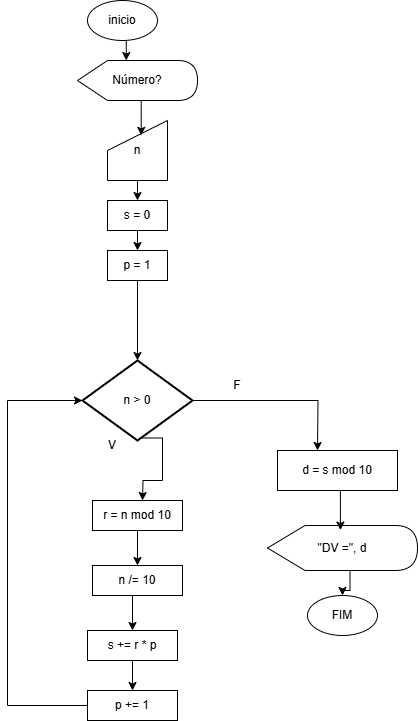

The diagram above was exported from draw.io. Its source (the exported page's mxGraphModel, read from the mxfile embedded in the PNG):
<mxGraphModel dx="1191" dy="662" grid="1" gridSize="10" guides="1" tooltips="1" connect="1" arrows="1" fold="1" page="1" pageScale="1" pageWidth="827" pageHeight="1169" math="0" shadow="0">
  <root>
    <mxCell id="0" />
    <mxCell id="1" parent="0" />
    <mxCell id="FEkAA9If9pSXq6y206o3-1" value="FIM" style="ellipse;whiteSpace=wrap;html=1;" parent="1" vertex="1">
      <mxGeometry x="440" y="615" width="70" height="40" as="geometry" />
    </mxCell>
    <mxCell id="jP7nxxtH-EZu-nfj81qI-28" style="edgeStyle=orthogonalEdgeStyle;rounded=0;orthogonalLoop=1;jettySize=auto;html=1;exitX=0;exitY=0;exitDx=82.5;exitDy=45;exitPerimeter=0;" edge="1" parent="1" source="FEkAA9If9pSXq6y206o3-4" target="FEkAA9If9pSXq6y206o3-1">
      <mxGeometry relative="1" as="geometry" />
    </mxCell>
    <mxCell id="FEkAA9If9pSXq6y206o3-4" value="&quot;DV =&quot;, d" style="shape=display;whiteSpace=wrap;html=1;" parent="1" vertex="1">
      <mxGeometry x="400" y="545" width="150" height="45" as="geometry" />
    </mxCell>
    <mxCell id="FEkAA9If9pSXq6y206o3-6" value="inicio" style="ellipse;whiteSpace=wrap;html=1;" parent="1" vertex="1">
      <mxGeometry x="220" y="20" width="70" height="40" as="geometry" />
    </mxCell>
    <mxCell id="FEkAA9If9pSXq6y206o3-8" style="edgeStyle=orthogonalEdgeStyle;rounded=0;orthogonalLoop=1;jettySize=auto;html=1;exitX=0.5;exitY=1;exitDx=0;exitDy=0;entryX=0;entryY=0;entryDx=58.75;entryDy=0;entryPerimeter=0;" parent="1" source="FEkAA9If9pSXq6y206o3-6" edge="1">
      <mxGeometry relative="1" as="geometry">
        <mxPoint x="258.75" y="80" as="targetPoint" />
      </mxGeometry>
    </mxCell>
    <mxCell id="jP7nxxtH-EZu-nfj81qI-1" value="Número?" style="shape=display;whiteSpace=wrap;html=1;" vertex="1" parent="1">
      <mxGeometry x="210" y="80" width="120" height="40" as="geometry" />
    </mxCell>
    <mxCell id="jP7nxxtH-EZu-nfj81qI-5" style="edgeStyle=orthogonalEdgeStyle;rounded=0;orthogonalLoop=1;jettySize=auto;html=1;exitX=0.5;exitY=1;exitDx=0;exitDy=0;entryX=0.5;entryY=0;entryDx=0;entryDy=0;" edge="1" parent="1" source="jP7nxxtH-EZu-nfj81qI-2" target="jP7nxxtH-EZu-nfj81qI-4">
      <mxGeometry relative="1" as="geometry" />
    </mxCell>
    <mxCell id="jP7nxxtH-EZu-nfj81qI-2" value="n" style="shape=manualInput;whiteSpace=wrap;html=1;" vertex="1" parent="1">
      <mxGeometry x="240" y="140" width="60" height="60" as="geometry" />
    </mxCell>
    <mxCell id="jP7nxxtH-EZu-nfj81qI-3" style="edgeStyle=orthogonalEdgeStyle;rounded=0;orthogonalLoop=1;jettySize=auto;html=1;exitX=0;exitY=0;exitDx=65;exitDy=40;exitPerimeter=0;entryX=0.562;entryY=0.248;entryDx=0;entryDy=0;entryPerimeter=0;" edge="1" parent="1" source="jP7nxxtH-EZu-nfj81qI-1" target="jP7nxxtH-EZu-nfj81qI-2">
      <mxGeometry relative="1" as="geometry" />
    </mxCell>
    <mxCell id="jP7nxxtH-EZu-nfj81qI-7" style="edgeStyle=orthogonalEdgeStyle;rounded=0;orthogonalLoop=1;jettySize=auto;html=1;exitX=0.5;exitY=1;exitDx=0;exitDy=0;entryX=0.5;entryY=0;entryDx=0;entryDy=0;" edge="1" parent="1" source="jP7nxxtH-EZu-nfj81qI-4" target="jP7nxxtH-EZu-nfj81qI-6">
      <mxGeometry relative="1" as="geometry" />
    </mxCell>
    <mxCell id="jP7nxxtH-EZu-nfj81qI-4" value="s = 0" style="rounded=0;whiteSpace=wrap;html=1;" vertex="1" parent="1">
      <mxGeometry x="240" y="220" width="60" height="30" as="geometry" />
    </mxCell>
    <mxCell id="jP7nxxtH-EZu-nfj81qI-10" style="edgeStyle=orthogonalEdgeStyle;rounded=0;orthogonalLoop=1;jettySize=auto;html=1;exitX=0.5;exitY=1;exitDx=0;exitDy=0;" edge="1" parent="1" source="jP7nxxtH-EZu-nfj81qI-6" target="jP7nxxtH-EZu-nfj81qI-9">
      <mxGeometry relative="1" as="geometry" />
    </mxCell>
    <mxCell id="jP7nxxtH-EZu-nfj81qI-6" value="p = 1" style="rounded=0;whiteSpace=wrap;html=1;" vertex="1" parent="1">
      <mxGeometry x="240" y="270" width="60" height="30" as="geometry" />
    </mxCell>
    <mxCell id="jP7nxxtH-EZu-nfj81qI-25" style="edgeStyle=orthogonalEdgeStyle;rounded=0;orthogonalLoop=1;jettySize=auto;html=1;exitX=1;exitY=0.5;exitDx=0;exitDy=0;exitPerimeter=0;" edge="1" parent="1" source="jP7nxxtH-EZu-nfj81qI-9">
      <mxGeometry relative="1" as="geometry">
        <mxPoint x="450" y="470" as="targetPoint" />
      </mxGeometry>
    </mxCell>
    <mxCell id="jP7nxxtH-EZu-nfj81qI-9" value="n &amp;gt; 0" style="strokeWidth=2;html=1;shape=mxgraph.flowchart.decision;whiteSpace=wrap;" vertex="1" parent="1">
      <mxGeometry x="215" y="380" width="110" height="80" as="geometry" />
    </mxCell>
    <mxCell id="jP7nxxtH-EZu-nfj81qI-13" value="F" style="text;html=1;align=center;verticalAlign=middle;whiteSpace=wrap;rounded=0;" vertex="1" parent="1">
      <mxGeometry x="340" y="390" width="60" height="30" as="geometry" />
    </mxCell>
    <mxCell id="jP7nxxtH-EZu-nfj81qI-17" style="edgeStyle=orthogonalEdgeStyle;rounded=0;orthogonalLoop=1;jettySize=auto;html=1;exitX=1;exitY=0.25;exitDx=0;exitDy=0;" edge="1" parent="1" source="jP7nxxtH-EZu-nfj81qI-15">
      <mxGeometry relative="1" as="geometry">
        <mxPoint x="275" y="520" as="targetPoint" />
      </mxGeometry>
    </mxCell>
    <mxCell id="jP7nxxtH-EZu-nfj81qI-15" value="V" style="text;html=1;align=center;verticalAlign=middle;whiteSpace=wrap;rounded=0;" vertex="1" parent="1">
      <mxGeometry x="215" y="450" width="60" height="30" as="geometry" />
    </mxCell>
    <mxCell id="jP7nxxtH-EZu-nfj81qI-20" style="edgeStyle=orthogonalEdgeStyle;rounded=0;orthogonalLoop=1;jettySize=auto;html=1;exitX=0.5;exitY=1;exitDx=0;exitDy=0;" edge="1" parent="1" source="jP7nxxtH-EZu-nfj81qI-18" target="jP7nxxtH-EZu-nfj81qI-19">
      <mxGeometry relative="1" as="geometry" />
    </mxCell>
    <mxCell id="jP7nxxtH-EZu-nfj81qI-18" value="r = n mod 10" style="rounded=0;whiteSpace=wrap;html=1;" vertex="1" parent="1">
      <mxGeometry x="225" y="520" width="90" height="30" as="geometry" />
    </mxCell>
    <mxCell id="jP7nxxtH-EZu-nfj81qI-22" style="edgeStyle=orthogonalEdgeStyle;rounded=0;orthogonalLoop=1;jettySize=auto;html=1;exitX=0.5;exitY=1;exitDx=0;exitDy=0;entryX=0.5;entryY=0;entryDx=0;entryDy=0;" edge="1" parent="1" source="jP7nxxtH-EZu-nfj81qI-19" target="jP7nxxtH-EZu-nfj81qI-21">
      <mxGeometry relative="1" as="geometry" />
    </mxCell>
    <mxCell id="jP7nxxtH-EZu-nfj81qI-19" value="n /=&lt;span style=&quot;color: rgba(0, 0, 0, 0); font-family: monospace; font-size: 0px; text-align: start; text-wrap-mode: nowrap;&quot;&gt;%3CmxGraphModel%3E%3Croot%3E%3CmxCell%20id%3D%220%22%2F%3E%3CmxCell%20id%3D%221%22%20parent%3D%220%22%2F%3E%3CmxCell%20id%3D%222%22%20value%3D%22r%20%3D%20n%20mod%2010%22%20style%3D%22rounded%3D0%3BwhiteSpace%3Dwrap%3Bhtml%3D1%3B%22%20vertex%3D%221%22%20parent%3D%221%22%3E%3CmxGeometry%20x%3D%22225%22%20y%3D%22520%22%20width%3D%2290%22%20height%3D%2230%22%20as%3D%22geometry%22%2F%3E%3C%2FmxCell%3E%3C%2Froot%3E%3C%2FmxGraphModel%3E&lt;/span&gt;&amp;nbsp;10" style="rounded=0;whiteSpace=wrap;html=1;" vertex="1" parent="1">
      <mxGeometry x="225" y="585" width="90" height="30" as="geometry" />
    </mxCell>
    <mxCell id="jP7nxxtH-EZu-nfj81qI-31" style="edgeStyle=orthogonalEdgeStyle;rounded=0;orthogonalLoop=1;jettySize=auto;html=1;exitX=0.5;exitY=1;exitDx=0;exitDy=0;entryX=0.5;entryY=0;entryDx=0;entryDy=0;" edge="1" parent="1" source="jP7nxxtH-EZu-nfj81qI-21" target="jP7nxxtH-EZu-nfj81qI-29">
      <mxGeometry relative="1" as="geometry" />
    </mxCell>
    <mxCell id="jP7nxxtH-EZu-nfj81qI-21" value="s += r * p" style="rounded=0;whiteSpace=wrap;html=1;" vertex="1" parent="1">
      <mxGeometry x="220" y="650" width="90" height="30" as="geometry" />
    </mxCell>
    <mxCell id="jP7nxxtH-EZu-nfj81qI-26" value="d = s mod 10" style="rounded=0;whiteSpace=wrap;html=1;" vertex="1" parent="1">
      <mxGeometry x="410" y="470" width="120" height="40" as="geometry" />
    </mxCell>
    <mxCell id="jP7nxxtH-EZu-nfj81qI-27" style="edgeStyle=orthogonalEdgeStyle;rounded=0;orthogonalLoop=1;jettySize=auto;html=1;exitX=0.5;exitY=1;exitDx=0;exitDy=0;entryX=0.486;entryY=0.102;entryDx=0;entryDy=0;entryPerimeter=0;" edge="1" parent="1" source="jP7nxxtH-EZu-nfj81qI-26" target="FEkAA9If9pSXq6y206o3-4">
      <mxGeometry relative="1" as="geometry" />
    </mxCell>
    <mxCell id="jP7nxxtH-EZu-nfj81qI-29" value="p += 1" style="rounded=0;whiteSpace=wrap;html=1;" vertex="1" parent="1">
      <mxGeometry x="220" y="710" width="90" height="30" as="geometry" />
    </mxCell>
    <mxCell id="jP7nxxtH-EZu-nfj81qI-32" style="edgeStyle=orthogonalEdgeStyle;rounded=0;orthogonalLoop=1;jettySize=auto;html=1;exitX=0;exitY=0.5;exitDx=0;exitDy=0;entryX=0;entryY=0.5;entryDx=0;entryDy=0;entryPerimeter=0;" edge="1" parent="1" source="jP7nxxtH-EZu-nfj81qI-29" target="jP7nxxtH-EZu-nfj81qI-9">
      <mxGeometry relative="1" as="geometry">
        <Array as="points">
          <mxPoint x="140" y="725" />
          <mxPoint x="140" y="420" />
        </Array>
      </mxGeometry>
    </mxCell>
  </root>
</mxGraphModel>